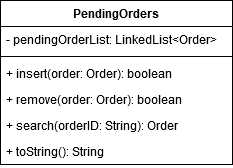

The diagram above was exported from draw.io. Its source (the exported page's mxGraphModel, read from the mxfile embedded in the PNG):
<mxGraphModel dx="1422" dy="813" grid="1" gridSize="10" guides="1" tooltips="1" connect="1" arrows="1" fold="1" page="1" pageScale="1" pageWidth="850" pageHeight="1100" math="0" shadow="0">
  <root>
    <mxCell id="0" />
    <mxCell id="1" parent="0" />
    <mxCell id="JM1CEvMifFhttC0uFltD-1" value="PendingOrders" style="swimlane;fontStyle=1;align=center;verticalAlign=top;childLayout=stackLayout;horizontal=1;startSize=26;horizontalStack=0;resizeParent=1;resizeParentMax=0;resizeLast=0;collapsible=1;marginBottom=0;" vertex="1" parent="1">
      <mxGeometry x="309" y="290" width="232" height="164" as="geometry" />
    </mxCell>
    <mxCell id="JM1CEvMifFhttC0uFltD-2" value="- pendingOrderList: LinkedList&lt;Order&gt;" style="text;strokeColor=none;fillColor=none;align=left;verticalAlign=top;spacingLeft=4;spacingRight=4;overflow=hidden;rotatable=0;points=[[0,0.5],[1,0.5]];portConstraint=eastwest;" vertex="1" parent="JM1CEvMifFhttC0uFltD-1">
      <mxGeometry y="26" width="232" height="26" as="geometry" />
    </mxCell>
    <mxCell id="JM1CEvMifFhttC0uFltD-3" value="" style="line;strokeWidth=1;fillColor=none;align=left;verticalAlign=middle;spacingTop=-1;spacingLeft=3;spacingRight=3;rotatable=0;labelPosition=right;points=[];portConstraint=eastwest;" vertex="1" parent="JM1CEvMifFhttC0uFltD-1">
      <mxGeometry y="52" width="232" height="8" as="geometry" />
    </mxCell>
    <mxCell id="JM1CEvMifFhttC0uFltD-4" value="+ insert(order: Order): boolean" style="text;strokeColor=none;fillColor=none;align=left;verticalAlign=top;spacingLeft=4;spacingRight=4;overflow=hidden;rotatable=0;points=[[0,0.5],[1,0.5]];portConstraint=eastwest;" vertex="1" parent="JM1CEvMifFhttC0uFltD-1">
      <mxGeometry y="60" width="232" height="26" as="geometry" />
    </mxCell>
    <mxCell id="JM1CEvMifFhttC0uFltD-5" value="+ remove(order: Order): boolean" style="text;strokeColor=none;fillColor=none;align=left;verticalAlign=top;spacingLeft=4;spacingRight=4;overflow=hidden;rotatable=0;points=[[0,0.5],[1,0.5]];portConstraint=eastwest;" vertex="1" parent="JM1CEvMifFhttC0uFltD-1">
      <mxGeometry y="86" width="232" height="26" as="geometry" />
    </mxCell>
    <mxCell id="JM1CEvMifFhttC0uFltD-6" value="+ search(orderID: String): Order" style="text;strokeColor=none;fillColor=none;align=left;verticalAlign=top;spacingLeft=4;spacingRight=4;overflow=hidden;rotatable=0;points=[[0,0.5],[1,0.5]];portConstraint=eastwest;" vertex="1" parent="JM1CEvMifFhttC0uFltD-1">
      <mxGeometry y="112" width="232" height="26" as="geometry" />
    </mxCell>
    <mxCell id="JM1CEvMifFhttC0uFltD-7" value="+ toString(): String" style="text;strokeColor=none;fillColor=none;align=left;verticalAlign=top;spacingLeft=4;spacingRight=4;overflow=hidden;rotatable=0;points=[[0,0.5],[1,0.5]];portConstraint=eastwest;" vertex="1" parent="JM1CEvMifFhttC0uFltD-1">
      <mxGeometry y="138" width="232" height="26" as="geometry" />
    </mxCell>
  </root>
</mxGraphModel>